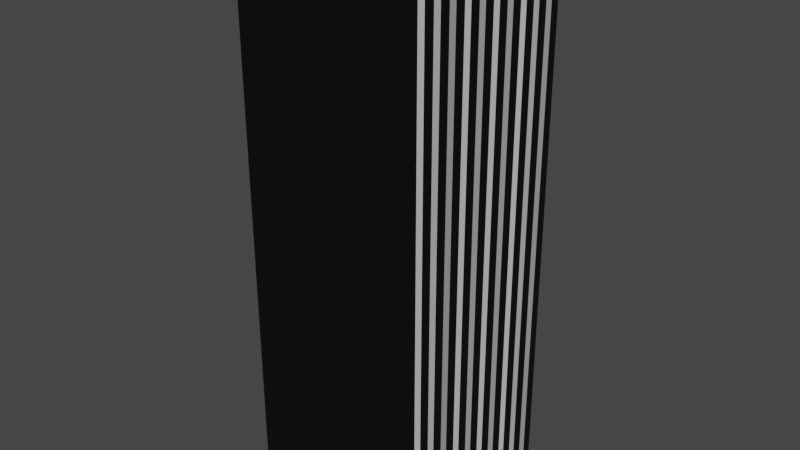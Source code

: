 # Source: column3.blend  (saved by Blender 2.91.10; exported with 4.5.12 LTS)
import bpy
from mathutils import Matrix  # noqa: F401  (used for matrix-valued properties, if any)

bpy.ops.wm.read_factory_settings(use_empty=True)
scene = bpy.context.scene
scene.name = 'Scene'

# ---- collections
col_hide = bpy.data.collections.new('hide'); scene.collection.children.link(col_hide)

# ---- materials (node trees are filled in below, after node groups)
mat_material = bpy.data.materials.new('Material')
mat_material.use_transparent_shadow = False

# ---- material node trees
mat_material.use_nodes = True; mat_material.node_tree.nodes.clear()
_N = mat_material.node_tree.nodes; _L = mat_material.node_tree.links
n0 = _N.new('ShaderNodeBsdfPrincipled'); n0.name = 'Principled BSDF'; n0.location = (10, 300)
n0.distribution = 'GGX'
n0.subsurface_method = 'BURLEY'
n0.inputs[3].default_value = 1.45
n0.inputs[27].default_value = (0.0, 0.0, 0.0, 1.0)
n0.inputs[28].default_value = 1.0
n1 = _N.new('ShaderNodeOutputMaterial'); n1.name = 'Material Output'; n1.location = (300, 300)
n2 = _N.new('ShaderNodeTexBrick'); n2.name = 'Brick Texture'; n2.location = (-190, 260)
_L.new(n0.outputs[0], n1.inputs[0])
_L.new(n2.outputs[0], n0.inputs[0])
n1.is_active_output = True

# ---- world
world_world = bpy.data.worlds.new('World'); scene.world = world_world
world_world.use_nodes = True; world_world.node_tree.nodes.clear()
_N = world_world.node_tree.nodes; _L = world_world.node_tree.links
n0 = _N.new('ShaderNodeOutputWorld'); n0.name = 'World Output'; n0.location = (300, 300)
n1 = _N.new('ShaderNodeBackground'); n1.name = 'Background'; n1.location = (10, 300)
n1.inputs[0].default_value = (0.05088, 0.05088, 0.05088, 1.0)
_L.new(n1.outputs[0], n0.inputs[0])
n0.is_active_output = True
world_world.color = (0.05088, 0.05088, 0.05088)
world_world.use_sun_shadow = False
world_world.sun_shadow_jitter_overblur = 0.0

# ---- meshes
me_box = bpy.data.meshes.new('Box')
me_box.from_pydata([(-0.5, -0.5, -0.5), (-0.5, 0.5, -0.5), (0.5, -0.5, -0.5), (0.5, 0.5, -0.5), (-0.5, -0.5, 2.5), (-0.5, 0.5, 2.5), (0.5, -0.5, 2.5), (0.5, 0.5, 2.5)], [], [(0, 1, 3, 2), (6, 7, 5, 4), (4, 5, 1, 0), (5, 7, 3, 1), (7, 6, 2, 3), (6, 4, 0, 2)])
me_box.materials.append(mat_material)
me_box.use_remesh_fix_poles = True
me_box.use_remesh_preserve_attributes = False
me_box.use_mirror_vertex_groups = False
me_box.update()

# ---- objects
ob_col3 = bpy.data.objects.new('col3', me_box)

# ---- transforms, parenting, visibility, modifiers, constraints
ob_col3.location = (0.0, 0.0, 0.5)
ob_col3.lineart.crease_threshold = 0.0

# ---- collection membership
scene.collection.objects.link(ob_col3)

# ---- scene / render settings (as saved in the file)
scene.frame_start = 1; scene.frame_end = 250; scene.frame_set(1)
scene.render.engine = 'BLENDER_EEVEE_NEXT'
scene.cycles.use_denoising = False
scene.cycles.samples = 128
scene.cycles.sampling_pattern = 'TABULATED_SOBOL'
scene.cycles.use_adaptive_sampling = False
scene.cycles.use_light_tree = False
scene.eevee.use_gtao = True
scene.view_settings.view_transform = 'Filmic'
bpy.context.view_layer.update()

# ---- added for rendering (the .blend has no active camera and no usable light): camera, sun
cam_auto = bpy.data.cameras.new('AutoCamera')
cam_auto.lens = 50.0
cam_auto.sensor_width = 36.0
cam_auto.clip_end = 1000.0
ob_auto_camera = bpy.data.objects.new('AutoCamera', cam_auto)
scene.collection.objects.link(ob_auto_camera)
ob_auto_camera.location = (3.06862, -3.68235, 3.9549)
ob_auto_camera.rotation_euler = (1.09748, -7.21219e-08, 0.694738)
scene.camera = ob_auto_camera
light_auto_sun = bpy.data.lights.new('AutoSun', 'SUN')
light_auto_sun.energy = 3.0
light_auto_sun.angle = 0.0523599
ob_auto_sun = bpy.data.objects.new('AutoSun', light_auto_sun)
scene.collection.objects.link(ob_auto_sun)
ob_auto_sun.rotation_euler = (0.872665, 0.174533, 0.523599)
bpy.context.view_layer.update()
